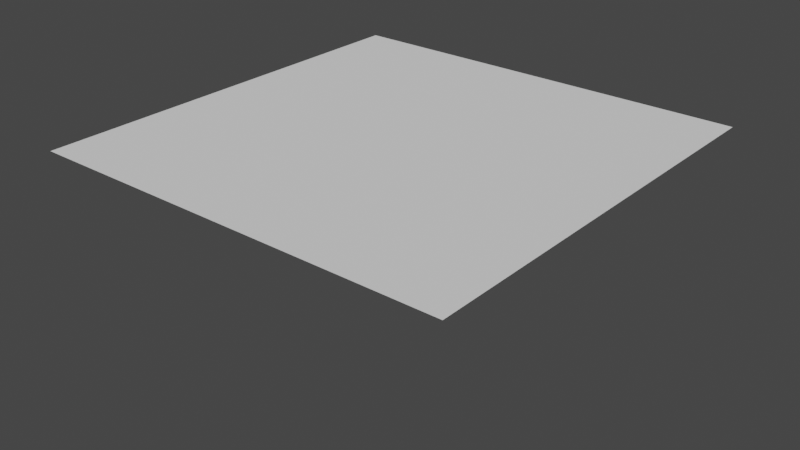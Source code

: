 # Source: Default.blend  (saved by Blender 5.1.30; exported with 4.5.12 LTS)
import bpy
from mathutils import Matrix  # noqa: F401  (used for matrix-valued properties, if any)

bpy.ops.wm.read_factory_settings(use_empty=True)
scene = bpy.context.scene
scene.name = 'Scene'

# ---- collections
col_character = bpy.data.collections.new('Character'); scene.collection.children.link(col_character)
col_parts = bpy.data.collections.new('Parts'); col_character.children.link(col_parts)

# ---- world
world_world = bpy.data.worlds.new('World'); scene.world = world_world
world_world.use_nodes = True; world_world.node_tree.nodes.clear()
_N = world_world.node_tree.nodes; _L = world_world.node_tree.links
n0 = _N.new('ShaderNodeOutputWorld'); n0.name = 'World Output'; n0.location = (300, 300)
n1 = _N.new('ShaderNodeBackground'); n1.name = 'Background'; n1.location = (10, 300)
n1.inputs[0].default_value = (0.05088, 0.05088, 0.05088, 1.0)
_L.new(n1.outputs[0], n0.inputs[0])
n0.is_active_output = True
world_world.color = (0.05088, 0.05088, 0.05088)
world_world.use_sun_shadow = False
world_world.sun_shadow_jitter_overblur = 0.0

# ---- meshes
me_plane_001 = bpy.data.meshes.new('Plane.001')
me_plane_001.from_pydata([(-1.0, -1.0, 0.0), (1.0, -1.0, 0.0), (-1.0, 1.0, 0.0), (1.0, 1.0, 0.0)], [], [(0, 1, 3, 2)])
_uv = me_plane_001.uv_layers.new(name='UVMap')
_uv.uv.foreach_set('vector', [0.0, 0.0, 1.0, 0.0, 1.0, 1.0, 0.0, 1.0])
me_plane_001.update()
me_head = bpy.data.meshes.new('Head')
me_head.from_pydata([], [], [])
me_head.materials.append(None)
me_head.update()
me_left_arm = bpy.data.meshes.new('Left Arm')
me_left_arm.from_pydata([], [], [])
me_left_arm.materials.append(None)
me_left_arm.update()
me_left_leg = bpy.data.meshes.new('Left Leg')
me_left_leg.from_pydata([], [], [])
me_left_leg.materials.append(None)
me_left_leg.update()
me_right_arm = bpy.data.meshes.new('Right Arm')
me_right_arm.from_pydata([], [], [])
me_right_arm.materials.append(None)
me_right_arm.update()
me_right_leg = bpy.data.meshes.new('Right Leg')
me_right_leg.from_pydata([], [], [])
me_right_leg.materials.append(None)
me_right_leg.update()
me_torso = bpy.data.meshes.new('Torso')
me_torso.from_pydata([], [], [])
me_torso.materials.append(None)
me_torso.update()
arm_bones = bpy.data.armatures.new('Bones')  # bones are not reproduced

# ---- objects
ob_plane = bpy.data.objects.new('Plane', me_plane_001)
ob_armature = bpy.data.objects.new('Armature', arm_bones)
ob_meta = bpy.data.objects.new('__Meta', None)
ob_head_mesh = bpy.data.objects.new('Head Mesh', me_head)
ob_left_arm_mesh = bpy.data.objects.new('Left Arm Mesh', me_left_arm)
ob_left_leg_mesh = bpy.data.objects.new('Left Leg Mesh', me_left_leg)
ob_right_arm_mesh = bpy.data.objects.new('Right Arm Mesh', me_right_arm)
ob_right_leg_mesh = bpy.data.objects.new('Right Leg Mesh', me_right_leg)
ob_torso_mesh = bpy.data.objects.new('Torso Mesh', me_torso)

# ---- transforms, parenting, visibility, modifiers, constraints
ob_plane.location = (0.0, 0.0, 0.0)
ob_plane.scale = (5.0, 5.0, 5.0)
ob_armature.location = (0.0, 0.0, 0.0)
ob_armature.show_in_front = True
ob_meta.location = (0.0, 0.0, 0.0)
ob_head_mesh.parent = ob_armature
ob_head_mesh.matrix_parent_inverse = Matrix(((-1.0, -0.0, 6.357e-08, -2.543e-07), (-0.0, -1.0, 0.0, -0.25), (6.357e-08, -0.0, 1.0, -4.0), (-0.0, 0.0, -0.0, 1.0)))
ob_head_mesh.location = (0.0, 0.0, 0.0)
ob_left_arm_mesh.parent = ob_armature
ob_left_arm_mesh.matrix_parent_inverse = Matrix(((1.0, -8.742e-08, -1.51e-07, 1.0), (1.51e-07, 0.0, 1.0, -3.75), (-8.742e-08, -1.0, 1.32e-14, -8.743e-08), (-0.0, 0.0, -0.0, 1.0)))
ob_left_arm_mesh.location = (0.0, 0.0, 0.0)
ob_left_leg_mesh.parent = ob_armature
ob_left_leg_mesh.matrix_parent_inverse = Matrix(((1.0, -8.742e-08, -8.742e-08, 1.0), (8.742e-08, 0.0, 1.0, -2.25), (-8.742e-08, -1.0, 7.643e-15, -8.743e-08), (-0.0, 0.0, -0.0, 1.0)))
ob_left_leg_mesh.location = (0.0, 0.0, 0.0)
ob_right_arm_mesh.parent = ob_armature
ob_right_arm_mesh.matrix_parent_inverse = Matrix(((1.0, -8.742e-08, -1.51e-07, -1.0), (1.51e-07, 0.0, 1.0, -3.75), (-8.742e-08, -1.0, 1.32e-14, 8.743e-08), (-0.0, 0.0, -0.0, 1.0)))
ob_right_arm_mesh.location = (0.0, 0.0, 0.0)
ob_right_leg_mesh.parent = ob_armature
ob_right_leg_mesh.matrix_parent_inverse = Matrix(((1.0, -8.742e-08, -8.742e-08, -1.0), (8.742e-08, 0.0, 1.0, -2.25), (-8.742e-08, -1.0, 7.643e-15, 8.743e-08), (-0.0, 0.0, -0.0, 1.0)))
ob_right_leg_mesh.location = (0.0, 0.0, 0.0)
ob_torso_mesh.parent = ob_armature
ob_torso_mesh.matrix_parent_inverse = Matrix(((-1.0, -0.0, 1.51e-07, -4.53e-07), (-0.0, -1.0, 0.0, -0.25), (1.51e-07, -0.0, 1.0, -3.0), (-0.0, 0.0, -0.0, 1.0)))
ob_torso_mesh.location = (0.0, 0.0, 0.0)

# ---- collection membership
scene.collection.objects.link(ob_plane)
col_character.objects.link(ob_armature)
col_character.objects.link(ob_meta)
col_parts.objects.link(ob_head_mesh)
col_parts.objects.link(ob_left_arm_mesh)
col_parts.objects.link(ob_left_leg_mesh)
col_parts.objects.link(ob_right_arm_mesh)
col_parts.objects.link(ob_right_leg_mesh)
col_parts.objects.link(ob_torso_mesh)

# ---- scene / render settings (as saved in the file)
scene.frame_start = 0; scene.frame_end = 40; scene.frame_set(21)
scene.render.engine = 'BLENDER_EEVEE_NEXT'
scene.render.fps = 60
scene.render.bake_bias = 0.0
scene.render.bake_samples = 0
scene.cycles.use_denoising = False
scene.cycles.samples = 128
scene.cycles.sampling_pattern = 'TABULATED_SOBOL'
scene.cycles.use_adaptive_sampling = False
scene.cycles.use_light_tree = False
scene.eevee.use_taa_reprojection = False
scene.eevee.ray_tracing_options.trace_max_roughness = 0.0
scene.view_settings.view_transform = 'Filmic'
bpy.context.view_layer.update()

# ---- added for rendering (the .blend has no active camera and no usable light): camera, sun
cam_auto = bpy.data.cameras.new('AutoCamera')
cam_auto.lens = 50.0
cam_auto.sensor_width = 36.0
cam_auto.clip_end = 1000.0
ob_auto_camera = bpy.data.objects.new('AutoCamera', cam_auto)
scene.collection.objects.link(ob_auto_camera)
ob_auto_camera.location = (13.5981, -16.3177, 8.87825)
ob_auto_camera.rotation_euler = (1.09748, -7.21219e-08, 0.694738)
scene.camera = ob_auto_camera
light_auto_sun = bpy.data.lights.new('AutoSun', 'SUN')
light_auto_sun.energy = 3.0
light_auto_sun.angle = 0.0523599
ob_auto_sun = bpy.data.objects.new('AutoSun', light_auto_sun)
scene.collection.objects.link(ob_auto_sun)
ob_auto_sun.rotation_euler = (0.872665, 0.174533, 0.523599)
bpy.context.view_layer.update()
